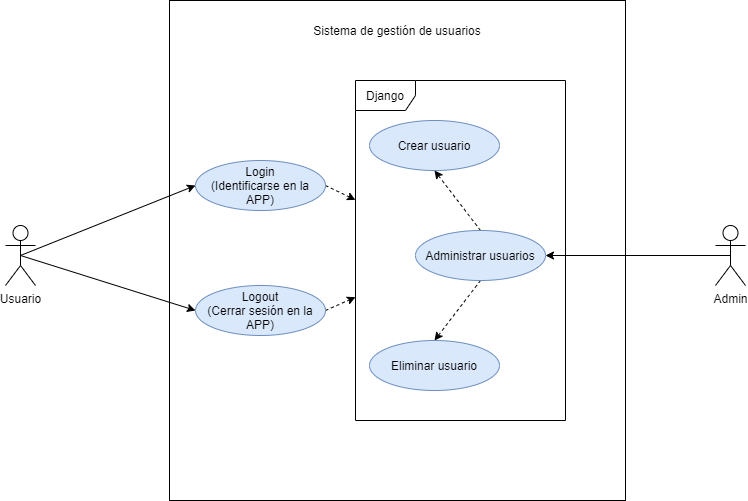

The diagram above was exported from draw.io. Its source (the exported page's mxGraphModel, read from the mxfile embedded in the PNG):
<mxGraphModel dx="1422" dy="794" grid="1" gridSize="10" guides="1" tooltips="1" connect="1" arrows="1" fold="1" page="1" pageScale="1" pageWidth="827" pageHeight="1169" math="0" shadow="0">
  <root>
    <mxCell id="0" />
    <mxCell id="1" parent="0" />
    <mxCell id="HP8kGTSQE25CXFVVeP3q-3" value="" style="rounded=0;whiteSpace=wrap;html=1;" parent="1" vertex="1">
      <mxGeometry x="214" y="120" width="456" height="500" as="geometry" />
    </mxCell>
    <mxCell id="HP8kGTSQE25CXFVVeP3q-7" style="edgeStyle=none;rounded=0;orthogonalLoop=1;jettySize=auto;html=1;exitX=0.5;exitY=0.5;exitDx=0;exitDy=0;exitPerimeter=0;entryX=0;entryY=0.5;entryDx=0;entryDy=0;" parent="1" source="ZSIYnOR5HQpYsZfvP6rJ-1" target="ZSIYnOR5HQpYsZfvP6rJ-2" edge="1">
      <mxGeometry relative="1" as="geometry" />
    </mxCell>
    <mxCell id="22NW005oyjmLkYMGo4GC-2" style="rounded=0;orthogonalLoop=1;jettySize=auto;html=1;exitX=0.5;exitY=0.5;exitDx=0;exitDy=0;exitPerimeter=0;entryX=0;entryY=0.5;entryDx=0;entryDy=0;" parent="1" source="ZSIYnOR5HQpYsZfvP6rJ-1" target="22NW005oyjmLkYMGo4GC-1" edge="1">
      <mxGeometry relative="1" as="geometry" />
    </mxCell>
    <mxCell id="ZSIYnOR5HQpYsZfvP6rJ-1" value="Usuario" style="shape=umlActor;verticalLabelPosition=bottom;verticalAlign=top;html=1;outlineConnect=0;" parent="1" vertex="1">
      <mxGeometry x="50" y="345" width="30" height="60" as="geometry" />
    </mxCell>
    <mxCell id="jSPDIHDQtMrj08USmqFL-3" style="rounded=0;orthogonalLoop=1;jettySize=auto;html=1;exitX=1;exitY=0.5;exitDx=0;exitDy=0;dashed=1;" parent="1" source="ZSIYnOR5HQpYsZfvP6rJ-2" target="jSPDIHDQtMrj08USmqFL-2" edge="1">
      <mxGeometry relative="1" as="geometry" />
    </mxCell>
    <mxCell id="ZSIYnOR5HQpYsZfvP6rJ-2" value="Login&lt;br&gt;(Identificarse en la APP)" style="ellipse;whiteSpace=wrap;html=1;fillColor=#dae8fc;strokeColor=#6c8ebf;" parent="1" vertex="1">
      <mxGeometry x="240" y="280" width="130" height="50" as="geometry" />
    </mxCell>
    <mxCell id="HP8kGTSQE25CXFVVeP3q-2" value="Sistema de gestión de usuarios" style="text;html=1;strokeColor=none;fillColor=none;align=center;verticalAlign=middle;whiteSpace=wrap;rounded=0;" parent="1" vertex="1">
      <mxGeometry x="317" y="140" width="250" height="20" as="geometry" />
    </mxCell>
    <mxCell id="HP8kGTSQE25CXFVVeP3q-10" style="edgeStyle=none;rounded=0;orthogonalLoop=1;jettySize=auto;html=1;exitX=0.5;exitY=0;exitDx=0;exitDy=0;entryX=0.5;entryY=1;entryDx=0;entryDy=0;dashed=1;" parent="1" source="HP8kGTSQE25CXFVVeP3q-4" target="HP8kGTSQE25CXFVVeP3q-8" edge="1">
      <mxGeometry relative="1" as="geometry" />
    </mxCell>
    <mxCell id="HP8kGTSQE25CXFVVeP3q-11" style="edgeStyle=none;rounded=0;orthogonalLoop=1;jettySize=auto;html=1;exitX=0.5;exitY=1;exitDx=0;exitDy=0;entryX=0.5;entryY=0;entryDx=0;entryDy=0;dashed=1;" parent="1" source="HP8kGTSQE25CXFVVeP3q-4" target="HP8kGTSQE25CXFVVeP3q-9" edge="1">
      <mxGeometry relative="1" as="geometry" />
    </mxCell>
    <mxCell id="HP8kGTSQE25CXFVVeP3q-4" value="Administrar usuarios" style="ellipse;whiteSpace=wrap;html=1;fillColor=#dae8fc;strokeColor=#6c8ebf;" parent="1" vertex="1">
      <mxGeometry x="460" y="350" width="130" height="50" as="geometry" />
    </mxCell>
    <mxCell id="HP8kGTSQE25CXFVVeP3q-6" style="rounded=0;orthogonalLoop=1;jettySize=auto;html=1;exitX=0.5;exitY=0.5;exitDx=0;exitDy=0;exitPerimeter=0;" parent="1" source="HP8kGTSQE25CXFVVeP3q-5" target="HP8kGTSQE25CXFVVeP3q-4" edge="1">
      <mxGeometry relative="1" as="geometry" />
    </mxCell>
    <mxCell id="HP8kGTSQE25CXFVVeP3q-5" value="Admin" style="shape=umlActor;verticalLabelPosition=bottom;verticalAlign=top;html=1;outlineConnect=0;" parent="1" vertex="1">
      <mxGeometry x="760" y="345" width="30" height="60" as="geometry" />
    </mxCell>
    <mxCell id="HP8kGTSQE25CXFVVeP3q-8" value="Crear usuario" style="ellipse;whiteSpace=wrap;html=1;fillColor=#dae8fc;strokeColor=#6c8ebf;" parent="1" vertex="1">
      <mxGeometry x="414" y="240" width="130" height="50" as="geometry" />
    </mxCell>
    <mxCell id="HP8kGTSQE25CXFVVeP3q-9" value="Eliminar usuario" style="ellipse;whiteSpace=wrap;html=1;fillColor=#dae8fc;strokeColor=#6c8ebf;" parent="1" vertex="1">
      <mxGeometry x="414" y="460" width="130" height="50" as="geometry" />
    </mxCell>
    <mxCell id="jSPDIHDQtMrj08USmqFL-2" value="Django" style="shape=umlFrame;whiteSpace=wrap;html=1;width=60;height=30;" parent="1" vertex="1">
      <mxGeometry x="400" y="200" width="210" height="340" as="geometry" />
    </mxCell>
    <mxCell id="22NW005oyjmLkYMGo4GC-3" style="edgeStyle=none;rounded=0;orthogonalLoop=1;jettySize=auto;html=1;exitX=1;exitY=0.5;exitDx=0;exitDy=0;dashed=1;" parent="1" source="22NW005oyjmLkYMGo4GC-1" target="jSPDIHDQtMrj08USmqFL-2" edge="1">
      <mxGeometry relative="1" as="geometry" />
    </mxCell>
    <mxCell id="22NW005oyjmLkYMGo4GC-1" value="Logout&lt;br&gt;(Cerrar sesión en la APP)" style="ellipse;whiteSpace=wrap;html=1;fillColor=#dae8fc;strokeColor=#6c8ebf;" parent="1" vertex="1">
      <mxGeometry x="240" y="405" width="130" height="50" as="geometry" />
    </mxCell>
  </root>
</mxGraphModel>